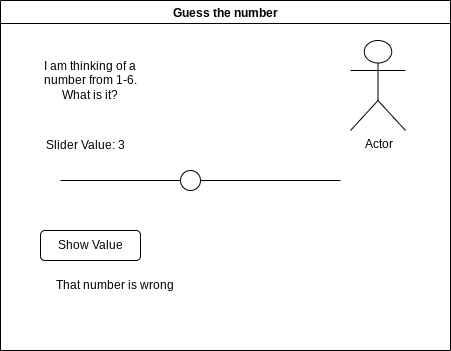

The diagram above was exported from draw.io. Its source (the exported page's mxGraphModel, read from the mxfile embedded in the PNG):
<mxGraphModel dx="594" dy="561" grid="1" gridSize="10" guides="1" tooltips="1" connect="1" arrows="1" fold="1" page="1" pageScale="1" pageWidth="850" pageHeight="1100" math="0" shadow="0">
  <root>
    <mxCell id="0" />
    <mxCell id="1" parent="0" />
    <mxCell id="2" value="Guess the number" style="swimlane;" vertex="1" parent="1">
      <mxGeometry x="90" y="190" width="450" height="350" as="geometry" />
    </mxCell>
    <mxCell id="4" value="Actor" style="shape=umlActor;verticalLabelPosition=bottom;verticalAlign=top;html=1;outlineConnect=0;" vertex="1" parent="2">
      <mxGeometry x="350" y="40" width="55" height="90" as="geometry" />
    </mxCell>
    <mxCell id="10" value="Show Value" style="rounded=1;whiteSpace=wrap;html=1;" vertex="1" parent="2">
      <mxGeometry x="40" y="230" width="100" height="30" as="geometry" />
    </mxCell>
    <mxCell id="11" value="I am thinking of a number from 1-6. What is it?" style="text;html=1;strokeColor=none;fillColor=none;align=center;verticalAlign=middle;whiteSpace=wrap;rounded=0;" vertex="1" parent="2">
      <mxGeometry x="30" y="50" width="120" height="60" as="geometry" />
    </mxCell>
    <mxCell id="12" value="Slider Value: 3" style="text;html=1;strokeColor=none;fillColor=none;align=center;verticalAlign=middle;whiteSpace=wrap;rounded=0;" vertex="1" parent="2">
      <mxGeometry x="40" y="130" width="90" height="30" as="geometry" />
    </mxCell>
    <mxCell id="13" value="That number is wrong" style="text;html=1;strokeColor=none;fillColor=none;align=center;verticalAlign=middle;whiteSpace=wrap;rounded=0;" vertex="1" parent="2">
      <mxGeometry x="40" y="270" width="150" height="30" as="geometry" />
    </mxCell>
    <mxCell id="7" value="" style="endArrow=none;html=1;startArrow=none;" edge="1" parent="1" source="8">
      <mxGeometry width="50" height="50" relative="1" as="geometry">
        <mxPoint x="150" y="370" as="sourcePoint" />
        <mxPoint x="430" y="370" as="targetPoint" />
      </mxGeometry>
    </mxCell>
    <mxCell id="8" value="" style="ellipse;whiteSpace=wrap;html=1;aspect=fixed;" vertex="1" parent="1">
      <mxGeometry x="270" y="360" width="20" height="20" as="geometry" />
    </mxCell>
    <mxCell id="9" value="" style="endArrow=none;html=1;" edge="1" parent="1" target="8">
      <mxGeometry width="50" height="50" relative="1" as="geometry">
        <mxPoint x="150" y="370" as="sourcePoint" />
        <mxPoint x="430" y="370" as="targetPoint" />
      </mxGeometry>
    </mxCell>
  </root>
</mxGraphModel>